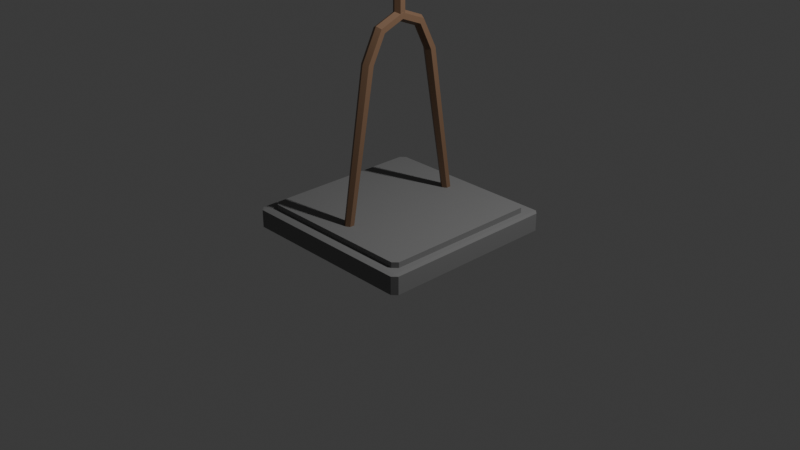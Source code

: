 # Source: Armour_stand.blend  (saved by Blender 4.4.30; exported with 4.5.12 LTS)
import bpy
from mathutils import Matrix  # noqa: F401  (used for matrix-valued properties, if any)

bpy.ops.wm.read_factory_settings(use_empty=True)
scene = bpy.context.scene
scene.name = 'Scene'

# ---- collections
col_collection = bpy.data.collections.new('Collection'); scene.collection.children.link(col_collection)

# ---- materials (node trees are filled in below, after node groups)
mat_material = bpy.data.materials.new('Material')
mat_material.alpha_threshold = 0.0
mat_material.roughness = 0.5
mat_material.line_color = (0.0, 0.0, 0.0, 1.0)
mat_material_001 = bpy.data.materials.new('Material.001')

# ---- node groups
ng_smooth_by_angle = bpy.data.node_groups.new('Smooth by Angle', 'GeometryNodeTree')
_s = ng_smooth_by_angle.interface.new_socket(name='Mesh', in_out='OUTPUT', socket_type='NodeSocketGeometry')
_s = ng_smooth_by_angle.interface.new_socket(name='Mesh', in_out='INPUT', socket_type='NodeSocketGeometry')
_s = ng_smooth_by_angle.interface.new_socket(name='Angle', in_out='INPUT', socket_type='NodeSocketFloat')
_s.subtype = 'ANGLE'
_s.default_value = 0.5236
_s.min_value = 0.0
_s.max_value = 3.142
_s.description = 'Maximum face angle for smooth edges'
_s = ng_smooth_by_angle.interface.new_socket(name='Ignore Sharpness', in_out='INPUT', socket_type='NodeSocketBool')
_s.force_non_field = True
ng_smooth_by_angle.description = 'Set the sharpness of mesh edges based on the angle between the neighboring faces'
ng_smooth_by_angle.is_modifier = True
_N = ng_smooth_by_angle.nodes; _L = ng_smooth_by_angle.links
n0 = _N.new('GeometryNodeSetShadeSmooth'); n0.name = 'Set Shade Smooth'; n0.location = (120, -80)
n0.domain = 'EDGE'
n1 = _N.new('GeometryNodeSetShadeSmooth'); n1.name = 'Set Shade Smooth.001'; n1.location = (300, -80)
n2 = _N.new('NodeGroupOutput'); n2.name = 'Group Output'; n2.location = (480, -80)
n3 = _N.new('GeometryNodeInputMeshEdgeAngle'); n3.name = 'Edge Angle'; n3.location = (-440, -240)
n4 = _N.new('NodeGroupInput'); n4.name = 'Group Input'; n4.location = (-80, -80)
n5 = _N.new('GeometryNodeInputEdgeSmooth'); n5.name = 'Is Edge Smooth'; n5.location = (-260, -120)
n6 = _N.new('GeometryNodeInputShadeSmooth'); n6.name = 'Is Shade Smooth'; n6.location = (-440, -397)
n7 = _N.new('FunctionNodeCompare'); n7.name = 'Compare'; n7.location = (-260, -260)
n7.operation = 'LESS_EQUAL'
n7.inputs[6].default_value = (0.0, 0.0, 0.0, 0.0)
n7.inputs[7].default_value = (0.0, 0.0, 0.0, 0.0)
n8 = _N.new('FunctionNodeBooleanMath'); n8.name = 'Boolean Math.001'; n8.location = (-80, -260)
n9 = _N.new('NodeGroupInput'); n9.name = 'Group Input.001'; n9.location = (-440, -329)
n10 = _N.new('NodeGroupInput'); n10.name = 'Group Input.002'; n10.location = (-259, -189)
n11 = _N.new('FunctionNodeBooleanMath'); n11.name = 'Boolean Math'; n11.location = (-80, -149)
n11.operation = 'OR'
n12 = _N.new('FunctionNodeBooleanMath'); n12.name = 'Boolean Math.002'; n12.location = (-260, -380)
n12.operation = 'OR'
n13 = _N.new('NodeGroupInput'); n13.name = 'Group Input.003'; n13.location = (-440, -460)
_L.new(n3.outputs[0], n7.inputs[0])
_L.new(n1.outputs[0], n2.inputs[0])
_L.new(n9.outputs[1], n7.inputs[1])
_L.new(n7.outputs[0], n8.inputs[0])
_L.new(n4.outputs[0], n0.inputs[0])
_L.new(n0.outputs[0], n1.inputs[0])
_L.new(n8.outputs[0], n0.inputs[2])
_L.new(n10.outputs[2], n11.inputs[1])
_L.new(n5.outputs[0], n11.inputs[0])
_L.new(n11.outputs[0], n0.inputs[1])
_L.new(n13.outputs[2], n12.inputs[1])
_L.new(n6.outputs[0], n12.inputs[0])
_L.new(n12.outputs[0], n8.inputs[1])
n2.is_active_output = True

# ---- material node trees
mat_material.use_nodes = True; mat_material.node_tree.nodes.clear()
_N = mat_material.node_tree.nodes; _L = mat_material.node_tree.links
n0 = _N.new('ShaderNodeOutputMaterial'); n0.name = 'Material Output'; n0.location = (300, 300)
n1 = _N.new('ShaderNodeBsdfPrincipled'); n1.name = 'Principled BSDF'; n1.location = (10, 300)
n1.inputs[0].default_value = (0.2117, 0.2117, 0.2117, 1.0)
n1.inputs[2].default_value = 1.0
n1.inputs[3].default_value = 1.45
_L.new(n1.outputs[0], n0.inputs[0])
n0.is_active_output = True
mat_material_001.use_nodes = True; mat_material_001.node_tree.nodes.clear()
_N = mat_material_001.node_tree.nodes; _L = mat_material_001.node_tree.links
n0 = _N.new('ShaderNodeBsdfPrincipled'); n0.name = 'Principled BSDF'; n0.location = (10, 300)
n0.inputs[0].default_value = (0.2403, 0.1396, 0.08228, 1.0)
n1 = _N.new('ShaderNodeOutputMaterial'); n1.name = 'Material Output'; n1.location = (300, 300)
_L.new(n0.outputs[0], n1.inputs[0])
n1.is_active_output = True

# ---- world
world_world = bpy.data.worlds.new('World'); scene.world = world_world
world_world.use_nodes = True; world_world.node_tree.nodes.clear()
_N = world_world.node_tree.nodes; _L = world_world.node_tree.links
n0 = _N.new('ShaderNodeOutputWorld'); n0.name = 'World Output'; n0.location = (300, 300)
n1 = _N.new('ShaderNodeBackground'); n1.name = 'Background'; n1.location = (10, 300)
n1.inputs[0].default_value = (0.05088, 0.05088, 0.05088, 1.0)
_L.new(n1.outputs[0], n0.inputs[0])
n0.is_active_output = True
world_world.color = (0.05088, 0.05088, 0.05088)
world_world.sun_shadow_jitter_overblur = 0.0

# ---- cameras
cam_camera = bpy.data.cameras.new('Camera')
cam_camera.clip_end = 100.0
cam_camera.ortho_scale = 7.314

# ---- lights
light_light = bpy.data.lights.new('Light', 'POINT')
light_light.energy = 1000.0
light_light.shadow_soft_size = 0.1

# ---- meshes
me_cube = bpy.data.meshes.new('Cube')
me_cube.from_pydata([(0.95, 1.0, 0.95), (1.0, 0.95, 0.95), (0.95, 0.95, -1.0), (0.95, 1.0, -0.95), (1.0, 0.95, -0.95), (1.0, -0.95, 0.95), (0.95, -1.0, 0.95), (1.0, -0.95, -0.95), (0.95, -1.0, -0.95), (0.95, -0.95, -1.0), (-0.95, 1.0, 0.95), (-1.0, 0.95, 0.95), (-1.0, 0.95, -0.95), (-0.95, 1.0, -0.95), (-0.95, 0.95, -1.0), (-1.0, -0.95, 0.95), (-0.95, -1.0, 0.95), (-0.95, -0.95, -1.0), (-0.95, -1.0, -0.95), (-1.0, -0.95, -0.95), (0.95, -0.95, 1.0), (-0.95, -0.95, 1.0), (0.95, 0.95, 1.0), (-0.95, 0.95, 1.0), (0.8396, 0.8896, 1.0), (0.8896, 0.8396, 1.0), (0.925, 0.925, 1.0), (0.8896, -0.8396, 1.0), (0.8396, -0.8896, 1.0), (0.925, -0.925, 1.0), (-0.8896, 0.8396, 1.0), (-0.8396, 0.8896, 1.0), (-0.925, 0.925, 1.0), (-0.8396, -0.8896, 1.0), (-0.8896, -0.8396, 1.0), (-0.925, -0.925, 1.0), (0.8396, -0.8896, 1.579), (0.8896, -0.8396, 1.579), (-0.8896, -0.8396, 1.579), (-0.8396, -0.8896, 1.579), (0.8896, 0.8396, 1.579), (0.8396, 0.8896, 1.579), (-0.8396, 0.8896, 1.579), (-0.8896, 0.8396, 1.579)], [], [(14, 2, 9, 17), (19, 15, 11, 12), (8, 6, 16, 18), (40, 41, 42, 43, 38, 39, 36, 37), (4, 1, 5, 7), (0, 22, 1), (2, 3, 4), (5, 20, 6), (7, 8, 9), (10, 11, 23), (12, 13, 14), (15, 16, 21), (17, 18, 19), (14, 17, 19, 12), (2, 14, 13, 3), (1, 4, 3, 0), (18, 16, 15, 19), (6, 8, 7, 5), (10, 13, 12, 11), (20, 21, 16, 6), (22, 20, 5, 1), (17, 9, 8, 18), (21, 23, 11, 15), (23, 22, 0, 10), (9, 2, 4, 7), (13, 10, 0, 3), (35, 34, 30, 32, 23, 21), (24, 31, 42, 41), (30, 34, 38, 43), (33, 28, 36, 39), (29, 28, 33, 35, 21, 20), (32, 31, 24, 26, 22, 23), (26, 25, 27, 29, 20, 22), (24, 25, 26), (27, 28, 29), (30, 31, 32), (33, 34, 35), (33, 39, 38, 34), (42, 31, 30, 43), (27, 37, 36, 28), (40, 25, 24, 41), (27, 25, 40, 37)])
_uv = me_cube.uv_layers.new(name='UVMap')
_uv.uv.foreach_set('vector', [0.1312, 0.5062, 0.3688, 0.5063, 0.3688, 0.7437, 0.1312, 0.7437, 0.3812, 0.00625, 0.6187, 0.00625, 0.6187, 0.2438, 0.3812, 0.2437, 0.3812, 0.7562, 0.6187, 0.7563, 0.6187, 0.9937, 0.3812, 0.9937, 0.6388, 0.52, 0.645, 0.5138, 0.855, 0.5138, 0.8612, 0.52, 0.8612, 0.73, 0.855, 0.7362, 0.645, 0.7362, 0.6388, 0.73, 0.3812, 0.5062, 0.6187, 0.5063, 0.6187, 0.7437, 0.3812, 0.7437, 0.6187, 0.4937, 0.625, 0.4938, 0.6187, 0.5, 0.375, 0.4938, 0.3812, 0.4937, 0.3813, 0.5, 0.6187, 0.75, 0.625, 0.7563, 0.6187, 0.7563, 0.3813, 0.75, 0.3812, 0.7562, 0.375, 0.7563, 0.6187, 0.25, 0.6187, 0.2438, 0.625, 0.2438, 0.3812, 0.2437, 0.3813, 0.25, 0.375, 0.2438, 0.6187, 0.00625, 0.6187, 0.0, 0.625, 0.00625, 0.375, 0.00625, 0.3813, 0.0, 0.3812, 0.00625, 0.375, 0.2438, 0.375, 0.00625, 0.3812, 0.00625, 0.3812, 0.2437, 0.375, 0.4938, 0.375, 0.2562, 0.3812, 0.2562, 0.3812, 0.4937, 0.6187, 0.5063, 0.3812, 0.5062, 0.3812, 0.4937, 0.6187, 0.4937, 0.3813, 0.0, 0.6187, 0.0, 0.6187, 0.00625, 0.3812, 0.00625, 0.6187, 0.7563, 0.3812, 0.7562, 0.3812, 0.7437, 0.6187, 0.7437, 0.6187, 0.2563, 0.3812, 0.2562, 0.3812, 0.2437, 0.6187, 0.2438, 0.625, 0.7563, 0.625, 0.9937, 0.6187, 0.9937, 0.6187, 0.7563, 0.6312, 0.5062, 0.6312, 0.7437, 0.6187, 0.7437, 0.6187, 0.5063, 0.375, 0.9938, 0.375, 0.7563, 0.3812, 0.7562, 0.3812, 0.9937, 0.625, 0.00625, 0.625, 0.2438, 0.6187, 0.2438, 0.6187, 0.00625, 0.625, 0.2563, 0.625, 0.4938, 0.6187, 0.4937, 0.6187, 0.2563, 0.3688, 0.7437, 0.3688, 0.5063, 0.3812, 0.5062, 0.3812, 0.7437, 0.3812, 0.2562, 0.6187, 0.2563, 0.6187, 0.4937, 0.3812, 0.4937, 0.8656, 0.7406, 0.8612, 0.73, 0.8612, 0.52, 0.8656, 0.5094, 0.8688, 0.5063, 0.8688, 0.7437, 0.645, 0.5138, 0.855, 0.5138, 0.855, 0.5138, 0.645, 0.5138, 0.8612, 0.52, 0.8612, 0.73, 0.8612, 0.73, 0.8612, 0.52, 0.855, 0.7362, 0.645, 0.7362, 0.645, 0.7362, 0.855, 0.7362, 0.6344, 0.7406, 0.645, 0.7362, 0.855, 0.7362, 0.8656, 0.7406, 0.8688, 0.7437, 0.6312, 0.7437, 0.8656, 0.5094, 0.855, 0.5138, 0.645, 0.5138, 0.6344, 0.5094, 0.6312, 0.5062, 0.8688, 0.5063, 0.6344, 0.5094, 0.6388, 0.52, 0.6388, 0.73, 0.6344, 0.7406, 0.6312, 0.7437, 0.6312, 0.5062, 0.645, 0.5138, 0.6388, 0.5138, 0.6344, 0.5094, 0.6388, 0.73, 0.6388, 0.7362, 0.6344, 0.7406, 0.8612, 0.52, 0.8612, 0.5138, 0.8656, 0.5094, 0.855, 0.7362, 0.8612, 0.7362, 0.8656, 0.7406, 0.855, 0.7362, 0.855, 0.7362, 0.8612, 0.73, 0.8612, 0.73, 0.855, 0.5138, 0.855, 0.5138, 0.8612, 0.52, 0.8612, 0.52, 0.6388, 0.73, 0.6388, 0.73, 0.645, 0.7362, 0.645, 0.7362, 0.6388, 0.52, 0.6388, 0.52, 0.645, 0.5138, 0.645, 0.5138, 0.6388, 0.73, 0.6388, 0.52, 0.6388, 0.52, 0.6388, 0.73])
me_cube.materials.append(mat_material)
me_cube.use_mirror_vertex_groups = False
me_cube.update()
me_cylinder = bpy.data.meshes.new('Cylinder')
me_cylinder.from_pydata([(0.0, -0.6244, 0.00651), (-7.548e-09, -0.3407, 1.614), (0.0433, -0.649, 0.01085), (0.05323, -0.3709, 1.619), (0.0433, -0.6983, 0.01953), (0.05323, -0.4315, 1.63), (0.0, -0.7229, 0.02387), (-7.548e-09, -0.4617, 1.635), (-0.0433, -0.6983, 0.01953), (-0.05323, -0.4315, 1.63), (-0.0433, -0.649, 0.01085), (-0.05323, -0.3709, 1.619), (1.879e-08, 0.6244, 0.00651), (-4.892e-08, 0.3407, 1.614), (-0.0433, 0.649, 0.01085), (-0.05323, 0.3709, 1.619), (-0.0433, 0.6983, 0.01953), (-0.05323, 0.4315, 1.63), (3.366e-08, 0.7229, 0.02387), (-3.064e-08, 0.4617, 1.635), (0.0433, 0.6983, 0.01953), (0.05323, 0.4315, 1.63), (0.0433, 0.649, 0.01085), (0.05323, 0.3709, 1.619), (9.879e-08, -0.2084, 1.875), (7.203e-08, 1.666e-07, 1.958), (-2.959e-09, 0.2084, 1.875), (-0.05323, -0.229, 1.898), (-0.05323, 2.915e-07, 1.989), (-0.05323, 0.229, 1.898), (-0.05323, -0.2704, 1.944), (-0.05323, 1.248e-07, 2.05), (-0.05323, 0.2704, 1.944), (1.35e-07, -0.291, 1.966), (1.108e-07, 3.461e-07, 2.081), (1.971e-08, 0.291, 1.966), (0.05323, -0.2704, 1.944), (0.05323, 1.479e-07, 2.05), (0.05323, 0.2704, 1.944), (0.05323, 0.229, 1.898), (0.05323, 3.146e-07, 1.989), (0.05323, -0.229, 1.898)], [], [(0, 1, 3, 2), (2, 3, 5, 4), (4, 5, 7, 6), (6, 7, 9, 8), (21, 19, 35, 38), (8, 9, 11, 10), (10, 11, 1, 0), (0, 2, 4, 6, 8, 10), (12, 13, 15, 14), (14, 15, 17, 16), (16, 17, 19, 18), (18, 19, 21, 20), (23, 21, 38, 39), (20, 21, 23, 22), (22, 23, 13, 12), (12, 14, 16, 18, 20, 22), (19, 17, 32, 35), (17, 15, 29, 32), (15, 13, 26, 29), (13, 23, 39, 26), (29, 26, 25, 28), (28, 25, 24, 27), (27, 24, 1, 11), (32, 29, 28, 31), (31, 28, 27, 30), (30, 27, 11, 9), (35, 32, 31, 34), (34, 31, 30, 33), (33, 30, 9, 7), (38, 35, 34, 37), (37, 34, 33, 36), (36, 33, 7, 5), (39, 38, 37, 40), (40, 37, 36, 41), (41, 36, 5, 3), (26, 39, 40, 25), (25, 40, 41, 24), (24, 41, 3, 1)])
me_cylinder.polygons.foreach_set('use_smooth', [True] * 38)
_uv = me_cylinder.uv_layers.new(name='UVMap')
_uv.uv.foreach_set('vector', [1.0, 0.5, 1.0, 1.0, 0.8333, 1.0, 0.8333, 0.5, 0.8333, 0.5, 0.8333, 1.0, 0.6667, 1.0, 0.6667, 0.5, 0.6667, 0.5, 0.6667, 1.0, 0.5, 1.0, 0.5, 0.5, 0.5, 0.5, 0.5, 1.0, 0.3333, 1.0, 0.3333, 0.5, 0.3333, 1.0, 0.5, 1.0, 0.5, 1.0, 0.4167, 1.0, 0.3333, 0.5, 0.3333, 1.0, 0.1667, 1.0, 0.1667, 0.5, 0.1667, 0.5, 0.1667, 1.0, -8.941e-08, 1.0, -8.941e-08, 0.5, 0.75, 0.49, 0.9578, 0.37, 0.9578, 0.13, 0.75, 0.01, 0.5422, 0.13, 0.5422, 0.37, 1.0, 0.5, 1.0, 1.0, 0.8333, 1.0, 0.8333, 0.5, 0.8333, 0.5, 0.8333, 1.0, 0.6667, 1.0, 0.6667, 0.5, 0.6667, 0.5, 0.6667, 1.0, 0.5, 1.0, 0.5, 0.5, 0.5, 0.5, 0.5, 1.0, 0.3333, 1.0, 0.3333, 0.5, 0.1667, 1.0, 0.3333, 1.0, 0.4167, 1.0, 0.3333, 1.0, 0.3333, 0.5, 0.3333, 1.0, 0.1667, 1.0, 0.1667, 0.5, 0.1667, 0.5, 0.1667, 1.0, -8.941e-08, 1.0, -8.941e-08, 0.5, 0.75, 0.49, 0.9578, 0.37, 0.9578, 0.13, 0.75, 0.01, 0.5422, 0.13, 0.5422, 0.37, 0.5, 1.0, 0.6667, 1.0, 0.5833, 1.0, 0.5, 1.0, 0.6667, 1.0, 0.8333, 1.0, 0.6667, 1.0, 0.5833, 1.0, 0.8333, 1.0, 1.0, 1.0, 0.75, 1.0, 0.6667, 1.0, -8.941e-08, 1.0, 0.1667, 1.0, 0.3333, 1.0, 0.25, 1.0, 0.6667, 1.0, 0.75, 1.0, 0.5, 1.0, 0.5, 1.0, 0.5, 1.0, 0.5, 1.0, 0.25, 1.0, 0.3333, 1.0, 0.3333, 1.0, 0.25, 1.0, -8.941e-08, 1.0, 0.1667, 1.0, 0.5833, 1.0, 0.6667, 1.0, 0.5, 1.0, 0.5, 1.0, 0.5, 1.0, 0.5, 1.0, 0.3333, 1.0, 0.4167, 1.0, 0.4167, 1.0, 0.3333, 1.0, 0.1667, 1.0, 0.3333, 1.0, 0.5, 1.0, 0.5833, 1.0, 0.5, 1.0, 0.5, 1.0, 0.5, 1.0, 0.5, 1.0, 0.4167, 1.0, 0.5, 1.0, 0.5, 1.0, 0.4167, 1.0, 0.3333, 1.0, 0.5, 1.0, 0.4167, 1.0, 0.5, 1.0, 0.5, 1.0, 0.5, 1.0, 0.5, 1.0, 0.5, 1.0, 0.5, 1.0, 0.5833, 1.0, 0.5833, 1.0, 0.5, 1.0, 0.5, 1.0, 0.6667, 1.0, 0.3333, 1.0, 0.4167, 1.0, 0.5, 1.0, 0.5, 1.0, 0.5, 1.0, 0.5, 1.0, 0.5833, 1.0, 0.6667, 1.0, 0.6667, 1.0, 0.5833, 1.0, 0.6667, 1.0, 0.8333, 1.0, 0.25, 1.0, 0.3333, 1.0, 0.5, 1.0, 0.5, 1.0, 0.5, 1.0, 0.5, 1.0, 0.6667, 1.0, 0.75, 1.0, 0.75, 1.0, 0.6667, 1.0, 0.8333, 1.0, 1.0, 1.0])
me_cylinder.materials.append(mat_material_001)
me_cylinder.update()
me_cylinder_002 = bpy.data.meshes.new('Cylinder.002')
me_cylinder_002.from_pydata([(0.0, 1.0, -1.0), (0.0, 1.0, 1.0), (0.866, 0.5, -1.0), (0.866, 0.5, 1.0), (0.866, -0.5, -1.0), (0.866, -0.5, 1.0), (0.0, -1.0, -1.0), (0.0, -1.0, 1.0), (-0.866, -0.5, -1.0), (-0.866, -0.5, 1.0), (-0.866, 0.5, -1.0), (-0.866, 0.5, 1.0), (1.495, 0.8631, 1.202), (-1.425e-06, 1.726, 1.202), (1.495, -0.8631, 1.202), (-1.425e-06, -1.726, 1.202), (-1.495, -0.8631, 1.202), (-1.495, 0.8631, 1.202), (1.495, 0.8631, 1.847), (5.325e-06, 1.726, 1.847), (1.495, -0.8631, 1.847), (5.325e-06, -1.726, 1.847), (-1.495, -0.8631, 1.847), (-1.495, 0.8631, 1.847)], [], [(0, 1, 3, 2), (2, 3, 5, 4), (4, 5, 7, 6), (6, 7, 9, 8), (3, 1, 13, 12), (8, 9, 11, 10), (10, 11, 1, 0), (0, 2, 4, 6, 8, 10), (13, 17, 23, 19), (7, 5, 14, 15), (1, 11, 17, 13), (9, 7, 15, 16), (5, 3, 12, 14), (11, 9, 16, 17), (18, 19, 23, 22, 21, 20), (16, 15, 21, 22), (14, 12, 18, 20), (17, 16, 22, 23), (15, 14, 20, 21), (12, 13, 19, 18)])
me_cylinder_002.polygons.foreach_set('use_smooth', [True] * 20)
_uv = me_cylinder_002.uv_layers.new(name='UVMap')
_uv.uv.foreach_set('vector', [1.0, 0.5, 1.0, 1.0, 0.8333, 1.0, 0.8333, 0.5, 0.8333, 0.5, 0.8333, 1.0, 0.6667, 1.0, 0.6667, 0.5, 0.6667, 0.5, 0.6667, 1.0, 0.5, 1.0, 0.5, 0.5, 0.5, 0.5, 0.5, 1.0, 0.3333, 1.0, 0.3333, 0.5, 0.8333, 1.0, 1.0, 1.0, 1.0, 1.0, 0.8333, 1.0, 0.3333, 0.5, 0.3333, 1.0, 0.1667, 1.0, 0.1667, 0.5, 0.1667, 0.5, 0.1667, 1.0, -8.941e-08, 1.0, -8.941e-08, 0.5, 0.75, 0.49, 0.9578, 0.37, 0.9578, 0.13, 0.75, 0.01, 0.5422, 0.13, 0.5422, 0.37, -8.941e-08, 1.0, 0.1667, 1.0, 0.1667, 1.0, -8.941e-08, 1.0, 0.5, 1.0, 0.6667, 1.0, 0.6667, 1.0, 0.5, 1.0, -8.941e-08, 1.0, 0.1667, 1.0, 0.1667, 1.0, -8.941e-08, 1.0, 0.3333, 1.0, 0.5, 1.0, 0.5, 1.0, 0.3333, 1.0, 0.6667, 1.0, 0.8333, 1.0, 0.8333, 1.0, 0.6667, 1.0, 0.1667, 1.0, 0.3333, 1.0, 0.3333, 1.0, 0.1667, 1.0, 0.4578, 0.37, 0.25, 0.49, 0.04215, 0.37, 0.04215, 0.13, 0.25, 0.01, 0.4578, 0.13, 0.3333, 1.0, 0.5, 1.0, 0.5, 1.0, 0.3333, 1.0, 0.6667, 1.0, 0.8333, 1.0, 0.8333, 1.0, 0.6667, 1.0, 0.1667, 1.0, 0.3333, 1.0, 0.3333, 1.0, 0.1667, 1.0, 0.5, 1.0, 0.6667, 1.0, 0.6667, 1.0, 0.5, 1.0, 0.8333, 1.0, 1.0, 1.0, 1.0, 1.0, 0.8333, 1.0])
me_cylinder_002.materials.append(mat_material_001)
me_cylinder_002.update()
me_cylinder_003 = bpy.data.meshes.new('Cylinder.003')
me_cylinder_003.from_pydata([(0.0, 1.0, -1.0), (0.0, 1.0, 1.0), (0.866, 0.5, -1.0), (0.866, 0.5, 1.0), (0.866, -0.5, -1.0), (0.866, -0.5, 1.0), (0.0, -1.0, -1.0), (0.0, -1.0, 1.0), (-0.866, -0.5, -1.0), (-0.866, -0.5, 1.0), (-0.866, 0.5, -1.0), (-0.866, 0.5, 1.0)], [], [(0, 1, 3, 2), (2, 3, 5, 4), (4, 5, 7, 6), (6, 7, 9, 8), (3, 1, 11, 9, 7, 5), (8, 9, 11, 10), (10, 11, 1, 0), (0, 2, 4, 6, 8, 10)])
me_cylinder_003.polygons.foreach_set('use_smooth', [True] * 8)
_uv = me_cylinder_003.uv_layers.new(name='UVMap')
_uv.uv.foreach_set('vector', [1.0, 0.5, 1.0, 1.0, 0.8333, 1.0, 0.8333, 0.5, 0.8333, 0.5, 0.8333, 1.0, 0.6667, 1.0, 0.6667, 0.5, 0.6667, 0.5, 0.6667, 1.0, 0.5, 1.0, 0.5, 0.5, 0.5, 0.5, 0.5, 1.0, 0.3333, 1.0, 0.3333, 0.5, 0.4578, 0.37, 0.25, 0.49, 0.04215, 0.37, 0.04215, 0.13, 0.25, 0.01, 0.4578, 0.13, 0.3333, 0.5, 0.3333, 1.0, 0.1667, 1.0, 0.1667, 0.5, 0.1667, 0.5, 0.1667, 1.0, -8.941e-08, 1.0, -8.941e-08, 0.5, 0.75, 0.49, 0.9578, 0.37, 0.9578, 0.13, 0.75, 0.01, 0.5422, 0.13, 0.5422, 0.37])
me_cylinder_003.materials.append(mat_material_001)
me_cylinder_003.update()

# ---- objects
ob_cube = bpy.data.objects.new('Cube', me_cube)
ob_light = bpy.data.objects.new('Light', light_light)
ob_camera = bpy.data.objects.new('Camera', cam_camera)
ob_cylinder = bpy.data.objects.new('Cylinder', me_cylinder)
ob_cylinder_001 = bpy.data.objects.new('Cylinder.001', me_cylinder_002)
ob_cylinder_002 = bpy.data.objects.new('Cylinder.002', me_cylinder_003)

# ---- transforms, parenting, visibility, modifiers, constraints
ob_cube.location = (0.0, 0.0, 0.0)
ob_cube.scale = (1.0, 1.0, 0.1)
ob_cube.lock_rotations_4d = False
ob_cube.empty_display_type = 'ARROWS'
ob_cube.lineart.crease_threshold = 0.0
ob_light.location = (4.076, 1.005, 5.904)
ob_light.rotation_euler = (0.6503, 0.05522, 1.866)
ob_light.lock_rotations_4d = False
ob_light.empty_display_type = 'ARROWS'
ob_light.color = (0.0, 0.0, 0.0, 0.0)
ob_light.lineart.crease_threshold = 0.0
ob_camera.location = (7.359, -6.926, 4.958)
ob_camera.rotation_euler = (1.109, 0.0, 0.8149)
ob_camera.lock_rotations_4d = False
ob_camera.empty_display_type = 'ARROWS'
ob_camera.color = (0.0, 0.0, 0.0, 0.0)
ob_camera.display_type = 'WIRE'
ob_camera.lineart.crease_threshold = 0.0
ob_cylinder.location = (0.0, 0.0, 0.09163)
_m = ob_cylinder.modifiers.new('Smooth by Angle', 'NODES')
_m.node_group = ng_smooth_by_angle
_m.use_pin_to_last = True
_m.show_group_selector = False
ob_cylinder_001.location = (0.0, 0.0, 3.05)
ob_cylinder_001.scale = (0.05911, 0.05911, 0.9613)
_m = ob_cylinder_001.modifiers.new('Smooth by Angle', 'NODES')
_m.node_group = ng_smooth_by_angle
_m.use_pin_to_last = True
_m.show_group_selector = False
ob_cylinder_002.location = (0.0, 0.0, 3.571)
ob_cylinder_002.rotation_euler = (-1.571, -0.0, 0.0)
ob_cylinder_002.scale = (0.05, 0.05, 0.8684)
_m = ob_cylinder_002.modifiers.new('Smooth by Angle', 'NODES')
_m.node_group = ng_smooth_by_angle
_m.use_pin_to_last = True
_m.show_group_selector = False

# ---- collection membership
col_collection.objects.link(ob_cube)
col_collection.objects.link(ob_light)
col_collection.objects.link(ob_camera)
col_collection.objects.link(ob_cylinder)
col_collection.objects.link(ob_cylinder_001)
col_collection.objects.link(ob_cylinder_002)

# ---- scene / render settings (as saved in the file)
scene.camera = ob_camera
scene.frame_start = 1; scene.frame_end = 250; scene.frame_set(1)
scene.render.engine = 'BLENDER_EEVEE_NEXT'
bpy.context.view_layer.update()
